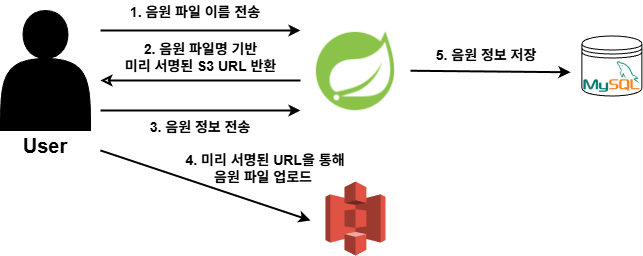

The diagram above was exported from draw.io. Its source (the exported page's mxGraphModel, read from the mxfile embedded in the PNG):
<mxGraphModel dx="-272" dy="-551" grid="1" gridSize="10" guides="1" tooltips="1" connect="1" arrows="1" fold="1" page="1" pageScale="1" pageWidth="1169" pageHeight="827" math="0" shadow="0">
  <root>
    <mxCell id="0" />
    <mxCell id="1" parent="0" />
    <mxCell id="hufX_YqFwZFe0I7RAtcq-50" value="" style="shape=actor;whiteSpace=wrap;html=1;fillColor=#000000;" parent="1" vertex="1">
      <mxGeometry x="2420" y="1860" width="90" height="120" as="geometry" />
    </mxCell>
    <mxCell id="hufX_YqFwZFe0I7RAtcq-51" value="&lt;font style=&quot;font-size: 20px;&quot;&gt;&lt;b&gt;User&lt;/b&gt;&lt;/font&gt;" style="text;html=1;align=center;verticalAlign=middle;whiteSpace=wrap;rounded=0;" parent="1" vertex="1">
      <mxGeometry x="2435" y="1980" width="60" height="30" as="geometry" />
    </mxCell>
    <mxCell id="hufX_YqFwZFe0I7RAtcq-52" value="" style="shape=image;imageAspect=0;aspect=fixed;verticalLabelPosition=bottom;verticalAlign=top;image=data:image/png,(base64 omitted: 3656 chars);" parent="1" vertex="1">
      <mxGeometry x="2728" y="1874" width="94" height="94" as="geometry" />
    </mxCell>
    <mxCell id="hufX_YqFwZFe0I7RAtcq-54" value="" style="endArrow=classic;startArrow=none;html=1;rounded=0;exitX=1;exitY=0.5;exitDx=0;exitDy=0;strokeWidth=2;startFill=0;" parent="1" edge="1">
      <mxGeometry width="50" height="50" relative="1" as="geometry">
        <mxPoint x="2830" y="1920.25" as="sourcePoint" />
        <mxPoint x="2990" y="1921.75" as="targetPoint" />
      </mxGeometry>
    </mxCell>
    <mxCell id="hufX_YqFwZFe0I7RAtcq-55" value="" style="endArrow=classic;startArrow=none;html=1;rounded=0;strokeWidth=2;startFill=0;" parent="1" edge="1">
      <mxGeometry width="50" height="50" relative="1" as="geometry">
        <mxPoint x="2520" y="1880" as="sourcePoint" />
        <mxPoint x="2720" y="1880" as="targetPoint" />
      </mxGeometry>
    </mxCell>
    <mxCell id="hufX_YqFwZFe0I7RAtcq-56" value="" style="endArrow=none;startArrow=classic;html=1;rounded=0;strokeWidth=2;startFill=0;" parent="1" edge="1">
      <mxGeometry width="50" height="50" relative="1" as="geometry">
        <mxPoint x="2520" y="1930" as="sourcePoint" />
        <mxPoint x="2720" y="1930" as="targetPoint" />
      </mxGeometry>
    </mxCell>
    <mxCell id="hufX_YqFwZFe0I7RAtcq-57" value="&lt;span style=&quot;font-size: 14px;&quot;&gt;&lt;b&gt;1. 음원 파일 이름 전송&lt;/b&gt;&lt;/span&gt;" style="text;html=1;align=center;verticalAlign=middle;whiteSpace=wrap;rounded=0;" parent="1" vertex="1">
      <mxGeometry x="2545" y="1850" width="140" height="24" as="geometry" />
    </mxCell>
    <mxCell id="hufX_YqFwZFe0I7RAtcq-58" value="&lt;span style=&quot;font-size: 14px;&quot;&gt;&lt;b&gt;5. 음원 정보 저장&lt;/b&gt;&lt;/span&gt;" style="text;html=1;align=center;verticalAlign=middle;whiteSpace=wrap;rounded=0;" parent="1" vertex="1">
      <mxGeometry x="2834.29" y="1890" width="143.71" height="30" as="geometry" />
    </mxCell>
    <mxCell id="hufX_YqFwZFe0I7RAtcq-59" value="&lt;b style=&quot;&quot;&gt;&lt;font style=&quot;font-size: 14px;&quot;&gt;3. 음원 정보 전송&lt;/font&gt;&lt;/b&gt;" style="text;html=1;align=center;verticalAlign=middle;whiteSpace=wrap;rounded=0;" parent="1" vertex="1">
      <mxGeometry x="2525" y="1964" width="190" height="26" as="geometry" />
    </mxCell>
    <mxCell id="hufX_YqFwZFe0I7RAtcq-60" value="" style="outlineConnect=0;dashed=0;verticalLabelPosition=bottom;verticalAlign=top;align=center;html=1;shape=mxgraph.aws3.s3;fillColor=#E05243;gradientColor=none;" parent="1" vertex="1">
      <mxGeometry x="2745" y="2031" width="60" height="74" as="geometry" />
    </mxCell>
    <mxCell id="hufX_YqFwZFe0I7RAtcq-61" value="" style="shape=datastore;whiteSpace=wrap;html=1;" parent="1" vertex="1">
      <mxGeometry x="3001.43" y="1885.5" width="60" height="60" as="geometry" />
    </mxCell>
    <mxCell id="hufX_YqFwZFe0I7RAtcq-62" value="" style="shape=image;imageAspect=0;aspect=fixed;verticalLabelPosition=bottom;verticalAlign=top;image=data:image/png,(base64 omitted: 3156 chars);" parent="1" vertex="1">
      <mxGeometry x="3003.43" y="1898.5" width="56" height="56" as="geometry" />
    </mxCell>
    <mxCell id="hufX_YqFwZFe0I7RAtcq-63" value="" style="endArrow=classic;startArrow=none;html=1;rounded=0;strokeWidth=2;startFill=0;" parent="1" edge="1">
      <mxGeometry width="50" height="50" relative="1" as="geometry">
        <mxPoint x="2520" y="1960" as="sourcePoint" />
        <mxPoint x="2720" y="1960" as="targetPoint" />
      </mxGeometry>
    </mxCell>
    <mxCell id="hufX_YqFwZFe0I7RAtcq-64" value="&lt;span style=&quot;font-size: 14px;&quot;&gt;&lt;b&gt;2. 음원 파일명 기반&lt;/b&gt;&lt;/span&gt;&lt;div&gt;&lt;span style=&quot;font-size: 14px;&quot;&gt;&lt;b&gt;미리 서명된 S3 URL 반환&lt;/b&gt;&lt;/span&gt;&lt;/div&gt;" style="text;html=1;align=center;verticalAlign=middle;whiteSpace=wrap;rounded=0;" parent="1" vertex="1">
      <mxGeometry x="2537.5" y="1890" width="165" height="34" as="geometry" />
    </mxCell>
    <mxCell id="hufX_YqFwZFe0I7RAtcq-65" value="" style="endArrow=classic;startArrow=none;html=1;rounded=0;strokeWidth=2;startFill=0;" parent="1" edge="1">
      <mxGeometry width="50" height="50" relative="1" as="geometry">
        <mxPoint x="2520" y="2000" as="sourcePoint" />
        <mxPoint x="2730" y="2070" as="targetPoint" />
      </mxGeometry>
    </mxCell>
    <mxCell id="hufX_YqFwZFe0I7RAtcq-67" value="&lt;b style=&quot;&quot;&gt;&lt;font style=&quot;font-size: 14px;&quot;&gt;4. 미리 서명된 URL을 통해&lt;/font&gt;&lt;/b&gt;&lt;div&gt;&lt;b style=&quot;&quot;&gt;&lt;font style=&quot;font-size: 14px;&quot;&gt;음원 파일 업로드&amp;nbsp;&lt;/font&gt;&lt;/b&gt;&lt;/div&gt;" style="text;html=1;align=center;verticalAlign=middle;whiteSpace=wrap;rounded=0;" parent="1" vertex="1">
      <mxGeometry x="2590" y="2000" width="190" height="36" as="geometry" />
    </mxCell>
  </root>
</mxGraphModel>